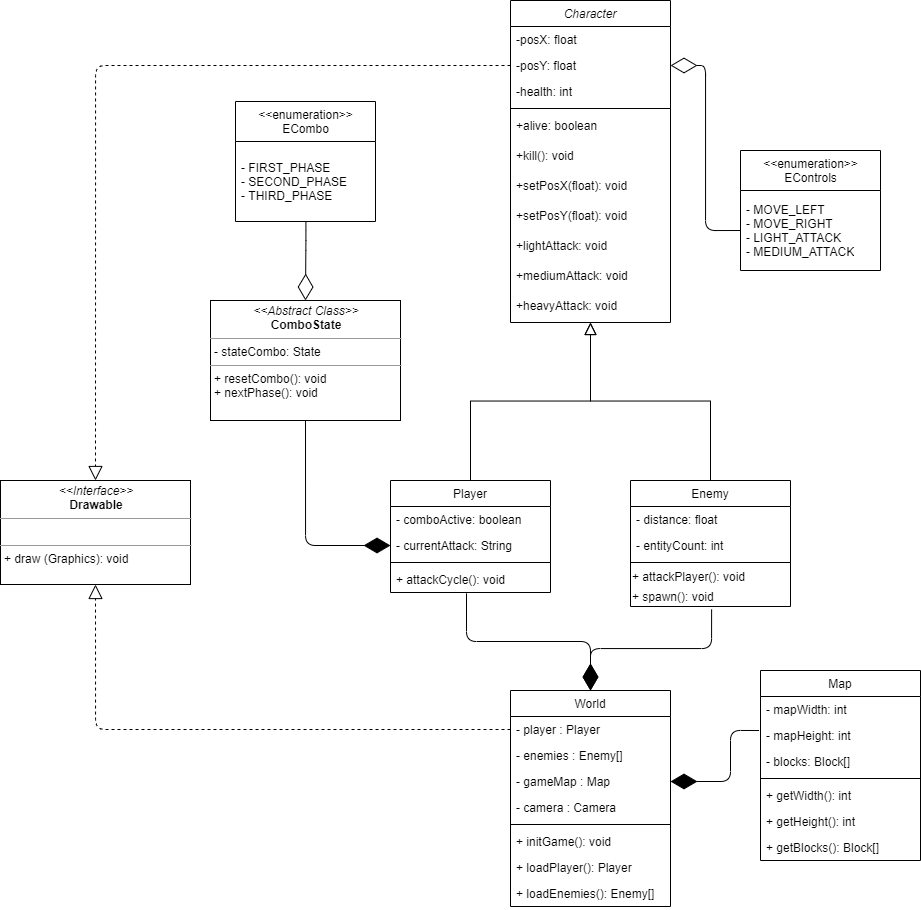

The diagram above was exported from draw.io. Its source (the exported page's mxGraphModel, read from the mxfile embedded in the PNG):
<mxGraphModel dx="2500" dy="2103" grid="1" gridSize="10" guides="1" tooltips="1" connect="1" arrows="1" fold="1" page="1" pageScale="1" pageWidth="827" pageHeight="1169" math="0" shadow="0">
  <root>
    <mxCell id="WIyWlLk6GJQsqaUBKTNV-0" />
    <mxCell id="WIyWlLk6GJQsqaUBKTNV-1" parent="WIyWlLk6GJQsqaUBKTNV-0" />
    <mxCell id="zkfFHV4jXpPFQw0GAbJ--0" value="Character" style="swimlane;fontStyle=2;align=center;verticalAlign=top;childLayout=stackLayout;horizontal=1;startSize=26;horizontalStack=0;resizeParent=1;resizeLast=0;collapsible=1;marginBottom=0;rounded=0;shadow=0;strokeWidth=1;" parent="WIyWlLk6GJQsqaUBKTNV-1" vertex="1">
      <mxGeometry x="240" y="-120" width="160" height="322" as="geometry">
        <mxRectangle x="230" y="140" width="160" height="26" as="alternateBounds" />
      </mxGeometry>
    </mxCell>
    <mxCell id="zkfFHV4jXpPFQw0GAbJ--1" value="-posX: float" style="text;align=left;verticalAlign=top;spacingLeft=4;spacingRight=4;overflow=hidden;rotatable=0;points=[[0,0.5],[1,0.5]];portConstraint=eastwest;" parent="zkfFHV4jXpPFQw0GAbJ--0" vertex="1">
      <mxGeometry y="26" width="160" height="26" as="geometry" />
    </mxCell>
    <mxCell id="zkfFHV4jXpPFQw0GAbJ--2" value="-posY: float" style="text;align=left;verticalAlign=top;spacingLeft=4;spacingRight=4;overflow=hidden;rotatable=0;points=[[0,0.5],[1,0.5]];portConstraint=eastwest;rounded=0;shadow=0;html=0;" parent="zkfFHV4jXpPFQw0GAbJ--0" vertex="1">
      <mxGeometry y="52" width="160" height="26" as="geometry" />
    </mxCell>
    <mxCell id="zkfFHV4jXpPFQw0GAbJ--3" value="-health: int" style="text;align=left;verticalAlign=top;spacingLeft=4;spacingRight=4;overflow=hidden;rotatable=0;points=[[0,0.5],[1,0.5]];portConstraint=eastwest;rounded=0;shadow=0;html=0;" parent="zkfFHV4jXpPFQw0GAbJ--0" vertex="1">
      <mxGeometry y="78" width="160" height="26" as="geometry" />
    </mxCell>
    <mxCell id="zkfFHV4jXpPFQw0GAbJ--4" value="" style="line;html=1;strokeWidth=1;align=left;verticalAlign=middle;spacingTop=-1;spacingLeft=3;spacingRight=3;rotatable=0;labelPosition=right;points=[];portConstraint=eastwest;" parent="zkfFHV4jXpPFQw0GAbJ--0" vertex="1">
      <mxGeometry y="104" width="160" height="8" as="geometry" />
    </mxCell>
    <mxCell id="zkfFHV4jXpPFQw0GAbJ--5" value="+alive: boolean" style="text;align=left;verticalAlign=top;spacingLeft=4;spacingRight=4;overflow=hidden;rotatable=0;points=[[0,0.5],[1,0.5]];portConstraint=eastwest;" parent="zkfFHV4jXpPFQw0GAbJ--0" vertex="1">
      <mxGeometry y="112" width="160" height="30" as="geometry" />
    </mxCell>
    <mxCell id="iWI6vBgvCRFdFLwqisu4-0" value="+kill(): void" style="text;align=left;verticalAlign=top;spacingLeft=4;spacingRight=4;overflow=hidden;rotatable=0;points=[[0,0.5],[1,0.5]];portConstraint=eastwest;" vertex="1" parent="zkfFHV4jXpPFQw0GAbJ--0">
      <mxGeometry y="142" width="160" height="30" as="geometry" />
    </mxCell>
    <mxCell id="uHeVqPuROUC5cEzQKcGS-0" value="+setPosX(float): void" style="text;align=left;verticalAlign=top;spacingLeft=4;spacingRight=4;overflow=hidden;rotatable=0;points=[[0,0.5],[1,0.5]];portConstraint=eastwest;" parent="zkfFHV4jXpPFQw0GAbJ--0" vertex="1">
      <mxGeometry y="172" width="160" height="30" as="geometry" />
    </mxCell>
    <mxCell id="uHeVqPuROUC5cEzQKcGS-1" value="+setPosY(float): void" style="text;align=left;verticalAlign=top;spacingLeft=4;spacingRight=4;overflow=hidden;rotatable=0;points=[[0,0.5],[1,0.5]];portConstraint=eastwest;" parent="zkfFHV4jXpPFQw0GAbJ--0" vertex="1">
      <mxGeometry y="202" width="160" height="30" as="geometry" />
    </mxCell>
    <mxCell id="uHeVqPuROUC5cEzQKcGS-13" value="+lightAttack: void" style="text;align=left;verticalAlign=top;spacingLeft=4;spacingRight=4;overflow=hidden;rotatable=0;points=[[0,0.5],[1,0.5]];portConstraint=eastwest;" parent="zkfFHV4jXpPFQw0GAbJ--0" vertex="1">
      <mxGeometry y="232" width="160" height="30" as="geometry" />
    </mxCell>
    <mxCell id="uHeVqPuROUC5cEzQKcGS-14" value="+mediumAttack: void" style="text;align=left;verticalAlign=top;spacingLeft=4;spacingRight=4;overflow=hidden;rotatable=0;points=[[0,0.5],[1,0.5]];portConstraint=eastwest;" parent="zkfFHV4jXpPFQw0GAbJ--0" vertex="1">
      <mxGeometry y="262" width="160" height="30" as="geometry" />
    </mxCell>
    <mxCell id="uHeVqPuROUC5cEzQKcGS-15" value="+heavyAttack: void" style="text;align=left;verticalAlign=top;spacingLeft=4;spacingRight=4;overflow=hidden;rotatable=0;points=[[0,0.5],[1,0.5]];portConstraint=eastwest;" parent="zkfFHV4jXpPFQw0GAbJ--0" vertex="1">
      <mxGeometry y="292" width="160" height="30" as="geometry" />
    </mxCell>
    <mxCell id="zkfFHV4jXpPFQw0GAbJ--6" value="Player" style="swimlane;fontStyle=0;align=center;verticalAlign=top;childLayout=stackLayout;horizontal=1;startSize=26;horizontalStack=0;resizeParent=1;resizeLast=0;collapsible=1;marginBottom=0;rounded=0;shadow=0;strokeWidth=1;" parent="WIyWlLk6GJQsqaUBKTNV-1" vertex="1">
      <mxGeometry x="120" y="360" width="160" height="112" as="geometry">
        <mxRectangle x="130" y="380" width="160" height="26" as="alternateBounds" />
      </mxGeometry>
    </mxCell>
    <mxCell id="zkfFHV4jXpPFQw0GAbJ--7" value="- comboActive: boolean" style="text;align=left;verticalAlign=top;spacingLeft=4;spacingRight=4;overflow=hidden;rotatable=0;points=[[0,0.5],[1,0.5]];portConstraint=eastwest;" parent="zkfFHV4jXpPFQw0GAbJ--6" vertex="1">
      <mxGeometry y="26" width="160" height="26" as="geometry" />
    </mxCell>
    <mxCell id="uHeVqPuROUC5cEzQKcGS-17" value="- currentAttack: String" style="text;align=left;verticalAlign=top;spacingLeft=4;spacingRight=4;overflow=hidden;rotatable=0;points=[[0,0.5],[1,0.5]];portConstraint=eastwest;" parent="zkfFHV4jXpPFQw0GAbJ--6" vertex="1">
      <mxGeometry y="52" width="160" height="26" as="geometry" />
    </mxCell>
    <mxCell id="zkfFHV4jXpPFQw0GAbJ--9" value="" style="line;html=1;strokeWidth=1;align=left;verticalAlign=middle;spacingTop=-1;spacingLeft=3;spacingRight=3;rotatable=0;labelPosition=right;points=[];portConstraint=eastwest;" parent="zkfFHV4jXpPFQw0GAbJ--6" vertex="1">
      <mxGeometry y="78" width="160" height="8" as="geometry" />
    </mxCell>
    <mxCell id="zkfFHV4jXpPFQw0GAbJ--10" value="+ attackCycle(): void" style="text;align=left;verticalAlign=top;spacingLeft=4;spacingRight=4;overflow=hidden;rotatable=0;points=[[0,0.5],[1,0.5]];portConstraint=eastwest;fontStyle=0" parent="zkfFHV4jXpPFQw0GAbJ--6" vertex="1">
      <mxGeometry y="86" width="160" height="26" as="geometry" />
    </mxCell>
    <mxCell id="zkfFHV4jXpPFQw0GAbJ--12" value="" style="endArrow=block;endSize=10;endFill=0;shadow=0;strokeWidth=1;rounded=0;edgeStyle=elbowEdgeStyle;elbow=vertical;" parent="WIyWlLk6GJQsqaUBKTNV-1" source="zkfFHV4jXpPFQw0GAbJ--6" target="zkfFHV4jXpPFQw0GAbJ--0" edge="1">
      <mxGeometry width="160" relative="1" as="geometry">
        <mxPoint x="200" y="203" as="sourcePoint" />
        <mxPoint x="200" y="203" as="targetPoint" />
      </mxGeometry>
    </mxCell>
    <mxCell id="zkfFHV4jXpPFQw0GAbJ--13" value="Enemy" style="swimlane;fontStyle=0;align=center;verticalAlign=top;childLayout=stackLayout;horizontal=1;startSize=26;horizontalStack=0;resizeParent=1;resizeLast=0;collapsible=1;marginBottom=0;rounded=0;shadow=0;strokeWidth=1;" parent="WIyWlLk6GJQsqaUBKTNV-1" vertex="1">
      <mxGeometry x="360" y="360" width="160" height="126" as="geometry">
        <mxRectangle x="340" y="380" width="170" height="26" as="alternateBounds" />
      </mxGeometry>
    </mxCell>
    <mxCell id="zkfFHV4jXpPFQw0GAbJ--14" value="- distance: float" style="text;align=left;verticalAlign=top;spacingLeft=4;spacingRight=4;overflow=hidden;rotatable=0;points=[[0,0.5],[1,0.5]];portConstraint=eastwest;" parent="zkfFHV4jXpPFQw0GAbJ--13" vertex="1">
      <mxGeometry y="26" width="160" height="26" as="geometry" />
    </mxCell>
    <mxCell id="uHeVqPuROUC5cEzQKcGS-12" value="- entityCount: int" style="text;align=left;verticalAlign=top;spacingLeft=4;spacingRight=4;overflow=hidden;rotatable=0;points=[[0,0.5],[1,0.5]];portConstraint=eastwest;" parent="zkfFHV4jXpPFQw0GAbJ--13" vertex="1">
      <mxGeometry y="52" width="160" height="26" as="geometry" />
    </mxCell>
    <mxCell id="zkfFHV4jXpPFQw0GAbJ--15" value="" style="line;html=1;strokeWidth=1;align=left;verticalAlign=middle;spacingTop=-1;spacingLeft=3;spacingRight=3;rotatable=0;labelPosition=right;points=[];portConstraint=eastwest;" parent="zkfFHV4jXpPFQw0GAbJ--13" vertex="1">
      <mxGeometry y="78" width="160" height="8" as="geometry" />
    </mxCell>
    <mxCell id="uHeVqPuROUC5cEzQKcGS-16" value="+ attackPlayer(): void" style="text;html=1;align=left;verticalAlign=middle;resizable=0;points=[];autosize=1;fontSize=12;" parent="zkfFHV4jXpPFQw0GAbJ--13" vertex="1">
      <mxGeometry y="86" width="160" height="20" as="geometry" />
    </mxCell>
    <mxCell id="uHeVqPuROUC5cEzQKcGS-28" value="+ spawn(): void" style="text;html=1;align=left;verticalAlign=middle;resizable=0;points=[];autosize=1;fontSize=12;" parent="zkfFHV4jXpPFQw0GAbJ--13" vertex="1">
      <mxGeometry y="106" width="160" height="20" as="geometry" />
    </mxCell>
    <mxCell id="zkfFHV4jXpPFQw0GAbJ--16" value="" style="endArrow=block;endSize=10;endFill=0;shadow=0;strokeWidth=1;rounded=0;edgeStyle=elbowEdgeStyle;elbow=vertical;" parent="WIyWlLk6GJQsqaUBKTNV-1" source="zkfFHV4jXpPFQw0GAbJ--13" target="zkfFHV4jXpPFQw0GAbJ--0" edge="1">
      <mxGeometry width="160" relative="1" as="geometry">
        <mxPoint x="210" y="373" as="sourcePoint" />
        <mxPoint x="310" y="271" as="targetPoint" />
      </mxGeometry>
    </mxCell>
    <mxCell id="uHeVqPuROUC5cEzQKcGS-8" value="&amp;lt;&amp;lt;enumeration&amp;gt;&amp;gt;&lt;br&gt;EControls" style="swimlane;fontStyle=0;align=center;verticalAlign=top;childLayout=stackLayout;horizontal=1;startSize=40;horizontalStack=0;resizeParent=1;resizeParentMax=0;resizeLast=0;collapsible=0;marginBottom=0;html=1;glass=0;strokeWidth=1;fontSize=12;" parent="WIyWlLk6GJQsqaUBKTNV-1" vertex="1">
      <mxGeometry x="470" y="30" width="140" height="120" as="geometry" />
    </mxCell>
    <mxCell id="uHeVqPuROUC5cEzQKcGS-9" value="- MOVE_LEFT&lt;br&gt;- MOVE_RIGHT&lt;br&gt;- LIGHT_ATTACK&lt;br&gt;- MEDIUM_ATTACK" style="text;html=1;strokeColor=none;fillColor=none;align=left;verticalAlign=middle;spacingLeft=4;spacingRight=4;overflow=hidden;rotatable=0;points=[[0,0.5],[1,0.5]];portConstraint=eastwest;" parent="uHeVqPuROUC5cEzQKcGS-8" vertex="1">
      <mxGeometry y="40" width="140" height="80" as="geometry" />
    </mxCell>
    <mxCell id="uHeVqPuROUC5cEzQKcGS-11" value="" style="endArrow=diamondThin;endFill=0;endSize=24;html=1;fontSize=12;exitX=0;exitY=0.5;exitDx=0;exitDy=0;entryX=1;entryY=0.5;entryDx=0;entryDy=0;edgeStyle=orthogonalEdgeStyle;" parent="WIyWlLk6GJQsqaUBKTNV-1" source="uHeVqPuROUC5cEzQKcGS-9" target="zkfFHV4jXpPFQw0GAbJ--2" edge="1">
      <mxGeometry width="160" relative="1" as="geometry">
        <mxPoint x="320" y="170" as="sourcePoint" />
        <mxPoint x="480" y="170" as="targetPoint" />
      </mxGeometry>
    </mxCell>
    <mxCell id="uHeVqPuROUC5cEzQKcGS-18" value="World" style="swimlane;fontStyle=0;align=center;verticalAlign=top;childLayout=stackLayout;horizontal=1;startSize=26;horizontalStack=0;resizeParent=1;resizeParentMax=0;resizeLast=0;collapsible=1;marginBottom=0;glass=0;strokeWidth=1;fontSize=12;" parent="WIyWlLk6GJQsqaUBKTNV-1" vertex="1">
      <mxGeometry x="240" y="570" width="160" height="216" as="geometry" />
    </mxCell>
    <mxCell id="uHeVqPuROUC5cEzQKcGS-19" value="- player : Player" style="text;strokeColor=none;fillColor=none;align=left;verticalAlign=top;spacingLeft=4;spacingRight=4;overflow=hidden;rotatable=0;points=[[0,0.5],[1,0.5]];portConstraint=eastwest;" parent="uHeVqPuROUC5cEzQKcGS-18" vertex="1">
      <mxGeometry y="26" width="160" height="26" as="geometry" />
    </mxCell>
    <mxCell id="uHeVqPuROUC5cEzQKcGS-29" value="- enemies : Enemy[]" style="text;strokeColor=none;fillColor=none;align=left;verticalAlign=top;spacingLeft=4;spacingRight=4;overflow=hidden;rotatable=0;points=[[0,0.5],[1,0.5]];portConstraint=eastwest;" parent="uHeVqPuROUC5cEzQKcGS-18" vertex="1">
      <mxGeometry y="52" width="160" height="26" as="geometry" />
    </mxCell>
    <mxCell id="uHeVqPuROUC5cEzQKcGS-30" value="- gameMap : Map" style="text;strokeColor=none;fillColor=none;align=left;verticalAlign=top;spacingLeft=4;spacingRight=4;overflow=hidden;rotatable=0;points=[[0,0.5],[1,0.5]];portConstraint=eastwest;" parent="uHeVqPuROUC5cEzQKcGS-18" vertex="1">
      <mxGeometry y="78" width="160" height="26" as="geometry" />
    </mxCell>
    <mxCell id="uHeVqPuROUC5cEzQKcGS-31" value="- camera : Camera" style="text;strokeColor=none;fillColor=none;align=left;verticalAlign=top;spacingLeft=4;spacingRight=4;overflow=hidden;rotatable=0;points=[[0,0.5],[1,0.5]];portConstraint=eastwest;" parent="uHeVqPuROUC5cEzQKcGS-18" vertex="1">
      <mxGeometry y="104" width="160" height="26" as="geometry" />
    </mxCell>
    <mxCell id="uHeVqPuROUC5cEzQKcGS-20" value="" style="line;strokeWidth=1;fillColor=none;align=left;verticalAlign=middle;spacingTop=-1;spacingLeft=3;spacingRight=3;rotatable=0;labelPosition=right;points=[];portConstraint=eastwest;" parent="uHeVqPuROUC5cEzQKcGS-18" vertex="1">
      <mxGeometry y="130" width="160" height="8" as="geometry" />
    </mxCell>
    <mxCell id="uHeVqPuROUC5cEzQKcGS-21" value="+ initGame(): void" style="text;strokeColor=none;fillColor=none;align=left;verticalAlign=top;spacingLeft=4;spacingRight=4;overflow=hidden;rotatable=0;points=[[0,0.5],[1,0.5]];portConstraint=eastwest;" parent="uHeVqPuROUC5cEzQKcGS-18" vertex="1">
      <mxGeometry y="138" width="160" height="26" as="geometry" />
    </mxCell>
    <mxCell id="uHeVqPuROUC5cEzQKcGS-48" value="+ loadPlayer(): Player" style="text;strokeColor=none;fillColor=none;align=left;verticalAlign=top;spacingLeft=4;spacingRight=4;overflow=hidden;rotatable=0;points=[[0,0.5],[1,0.5]];portConstraint=eastwest;" parent="uHeVqPuROUC5cEzQKcGS-18" vertex="1">
      <mxGeometry y="164" width="160" height="26" as="geometry" />
    </mxCell>
    <mxCell id="uHeVqPuROUC5cEzQKcGS-49" value="+ loadEnemies(): Enemy[]" style="text;strokeColor=none;fillColor=none;align=left;verticalAlign=top;spacingLeft=4;spacingRight=4;overflow=hidden;rotatable=0;points=[[0,0.5],[1,0.5]];portConstraint=eastwest;" parent="uHeVqPuROUC5cEzQKcGS-18" vertex="1">
      <mxGeometry y="190" width="160" height="26" as="geometry" />
    </mxCell>
    <mxCell id="uHeVqPuROUC5cEzQKcGS-22" value="&lt;p style=&quot;margin: 0px ; margin-top: 4px ; text-align: center&quot;&gt;&lt;i&gt;&amp;lt;&amp;lt;Interface&amp;gt;&amp;gt;&lt;/i&gt;&lt;br&gt;&lt;b&gt;Drawable&lt;/b&gt;&lt;/p&gt;&lt;hr size=&quot;1&quot;&gt;&lt;p style=&quot;margin: 0px ; margin-left: 4px&quot;&gt;&lt;br&gt;&lt;/p&gt;&lt;hr size=&quot;1&quot;&gt;&lt;p style=&quot;margin: 0px ; margin-left: 4px&quot;&gt;+ draw (Graphics): void&lt;/p&gt;" style="verticalAlign=top;align=left;overflow=fill;fontSize=12;fontFamily=Helvetica;html=1;glass=0;startSize=20;strokeWidth=1;" parent="WIyWlLk6GJQsqaUBKTNV-1" vertex="1">
      <mxGeometry x="-270" y="360" width="190" height="104" as="geometry" />
    </mxCell>
    <mxCell id="uHeVqPuROUC5cEzQKcGS-24" value="" style="endArrow=block;dashed=1;endFill=0;endSize=12;html=1;fontSize=12;entryX=0.5;entryY=0;entryDx=0;entryDy=0;edgeStyle=orthogonalEdgeStyle;" parent="WIyWlLk6GJQsqaUBKTNV-1" source="zkfFHV4jXpPFQw0GAbJ--2" target="uHeVqPuROUC5cEzQKcGS-22" edge="1">
      <mxGeometry width="160" relative="1" as="geometry">
        <mxPoint x="-10" y="490" as="sourcePoint" />
        <mxPoint x="150" y="490" as="targetPoint" />
      </mxGeometry>
    </mxCell>
    <mxCell id="uHeVqPuROUC5cEzQKcGS-25" value="" style="endArrow=block;dashed=1;endFill=0;endSize=12;html=1;fontSize=12;exitX=0;exitY=0.5;exitDx=0;exitDy=0;entryX=0.5;entryY=1;entryDx=0;entryDy=0;edgeStyle=orthogonalEdgeStyle;" parent="WIyWlLk6GJQsqaUBKTNV-1" source="uHeVqPuROUC5cEzQKcGS-19" target="uHeVqPuROUC5cEzQKcGS-22" edge="1">
      <mxGeometry width="160" relative="1" as="geometry">
        <mxPoint x="246.63999999999987" y="177.14999999999998" as="sourcePoint" />
        <mxPoint x="-75" y="356" as="targetPoint" />
      </mxGeometry>
    </mxCell>
    <mxCell id="uHeVqPuROUC5cEzQKcGS-32" value="" style="endArrow=diamondThin;endFill=1;endSize=24;html=1;fontSize=12;exitX=0.475;exitY=1.033;exitDx=0;exitDy=0;exitPerimeter=0;entryX=0.5;entryY=0;entryDx=0;entryDy=0;edgeStyle=orthogonalEdgeStyle;" parent="WIyWlLk6GJQsqaUBKTNV-1" source="zkfFHV4jXpPFQw0GAbJ--10" target="uHeVqPuROUC5cEzQKcGS-18" edge="1">
      <mxGeometry width="160" relative="1" as="geometry">
        <mxPoint x="250" y="430" as="sourcePoint" />
        <mxPoint x="410" y="430" as="targetPoint" />
      </mxGeometry>
    </mxCell>
    <mxCell id="uHeVqPuROUC5cEzQKcGS-33" value="" style="endArrow=diamondThin;endFill=1;endSize=24;html=1;fontSize=12;exitX=0.507;exitY=1.143;exitDx=0;exitDy=0;exitPerimeter=0;entryX=0.5;entryY=0;entryDx=0;entryDy=0;edgeStyle=orthogonalEdgeStyle;" parent="WIyWlLk6GJQsqaUBKTNV-1" source="uHeVqPuROUC5cEzQKcGS-28" target="uHeVqPuROUC5cEzQKcGS-18" edge="1">
      <mxGeometry width="160" relative="1" as="geometry">
        <mxPoint x="206" y="482.85800000000006" as="sourcePoint" />
        <mxPoint x="290" y="580" as="targetPoint" />
      </mxGeometry>
    </mxCell>
    <mxCell id="uHeVqPuROUC5cEzQKcGS-43" value="Map" style="swimlane;fontStyle=0;align=center;verticalAlign=top;childLayout=stackLayout;horizontal=1;startSize=26;horizontalStack=0;resizeParent=1;resizeParentMax=0;resizeLast=0;collapsible=1;marginBottom=0;glass=0;strokeWidth=1;fontSize=12;" parent="WIyWlLk6GJQsqaUBKTNV-1" vertex="1">
      <mxGeometry x="490" y="550" width="160" height="190" as="geometry" />
    </mxCell>
    <mxCell id="uHeVqPuROUC5cEzQKcGS-44" value="- mapWidth: int" style="text;strokeColor=none;fillColor=none;align=left;verticalAlign=top;spacingLeft=4;spacingRight=4;overflow=hidden;rotatable=0;points=[[0,0.5],[1,0.5]];portConstraint=eastwest;" parent="uHeVqPuROUC5cEzQKcGS-43" vertex="1">
      <mxGeometry y="26" width="160" height="26" as="geometry" />
    </mxCell>
    <mxCell id="uHeVqPuROUC5cEzQKcGS-47" value="- mapHeight: int" style="text;strokeColor=none;fillColor=none;align=left;verticalAlign=top;spacingLeft=4;spacingRight=4;overflow=hidden;rotatable=0;points=[[0,0.5],[1,0.5]];portConstraint=eastwest;" parent="uHeVqPuROUC5cEzQKcGS-43" vertex="1">
      <mxGeometry y="52" width="160" height="26" as="geometry" />
    </mxCell>
    <mxCell id="iWI6vBgvCRFdFLwqisu4-13" value="- blocks: Block[]" style="text;strokeColor=none;fillColor=none;align=left;verticalAlign=top;spacingLeft=4;spacingRight=4;overflow=hidden;rotatable=0;points=[[0,0.5],[1,0.5]];portConstraint=eastwest;" vertex="1" parent="uHeVqPuROUC5cEzQKcGS-43">
      <mxGeometry y="78" width="160" height="26" as="geometry" />
    </mxCell>
    <mxCell id="uHeVqPuROUC5cEzQKcGS-45" value="" style="line;strokeWidth=1;fillColor=none;align=left;verticalAlign=middle;spacingTop=-1;spacingLeft=3;spacingRight=3;rotatable=0;labelPosition=right;points=[];portConstraint=eastwest;" parent="uHeVqPuROUC5cEzQKcGS-43" vertex="1">
      <mxGeometry y="104" width="160" height="8" as="geometry" />
    </mxCell>
    <mxCell id="uHeVqPuROUC5cEzQKcGS-46" value="+ getWidth(): int" style="text;strokeColor=none;fillColor=none;align=left;verticalAlign=top;spacingLeft=4;spacingRight=4;overflow=hidden;rotatable=0;points=[[0,0.5],[1,0.5]];portConstraint=eastwest;" parent="uHeVqPuROUC5cEzQKcGS-43" vertex="1">
      <mxGeometry y="112" width="160" height="26" as="geometry" />
    </mxCell>
    <mxCell id="uHeVqPuROUC5cEzQKcGS-50" value="+ getHeight(): int" style="text;strokeColor=none;fillColor=none;align=left;verticalAlign=top;spacingLeft=4;spacingRight=4;overflow=hidden;rotatable=0;points=[[0,0.5],[1,0.5]];portConstraint=eastwest;" parent="uHeVqPuROUC5cEzQKcGS-43" vertex="1">
      <mxGeometry y="138" width="160" height="26" as="geometry" />
    </mxCell>
    <mxCell id="iWI6vBgvCRFdFLwqisu4-14" value="+ getBlocks(): Block[]" style="text;strokeColor=none;fillColor=none;align=left;verticalAlign=top;spacingLeft=4;spacingRight=4;overflow=hidden;rotatable=0;points=[[0,0.5],[1,0.5]];portConstraint=eastwest;" vertex="1" parent="uHeVqPuROUC5cEzQKcGS-43">
      <mxGeometry y="164" width="160" height="26" as="geometry" />
    </mxCell>
    <mxCell id="uHeVqPuROUC5cEzQKcGS-51" value="" style="endArrow=diamondThin;endFill=1;endSize=24;html=1;fontSize=12;exitX=-0.009;exitY=0.308;exitDx=0;exitDy=0;entryX=1;entryY=0.5;entryDx=0;entryDy=0;edgeStyle=orthogonalEdgeStyle;exitPerimeter=0;" parent="WIyWlLk6GJQsqaUBKTNV-1" source="uHeVqPuROUC5cEzQKcGS-47" edge="1" target="uHeVqPuROUC5cEzQKcGS-30">
      <mxGeometry width="160" relative="1" as="geometry">
        <mxPoint x="470" y="690" as="sourcePoint" />
        <mxPoint x="400" y="740" as="targetPoint" />
        <Array as="points">
          <mxPoint x="460" y="610" />
          <mxPoint x="460" y="661" />
        </Array>
      </mxGeometry>
    </mxCell>
    <mxCell id="iWI6vBgvCRFdFLwqisu4-1" value="&lt;p style=&quot;margin: 0px ; margin-top: 4px ; text-align: center&quot;&gt;&lt;i&gt;&amp;lt;&amp;lt;Abstract Class&amp;gt;&amp;gt;&lt;/i&gt;&lt;br&gt;&lt;b&gt;ComboState&lt;/b&gt;&lt;/p&gt;&lt;hr size=&quot;1&quot;&gt;&lt;p style=&quot;margin: 0px ; margin-left: 4px&quot;&gt;- stateCombo: State&lt;br&gt;&lt;/p&gt;&lt;hr size=&quot;1&quot;&gt;&lt;p style=&quot;margin: 0px ; margin-left: 4px&quot;&gt;+ resetCombo(): void&lt;/p&gt;&lt;p style=&quot;margin: 0px ; margin-left: 4px&quot;&gt;+ nextPhase(): void&lt;/p&gt;&lt;p style=&quot;margin: 0px ; margin-left: 4px&quot;&gt;&lt;br&gt;&lt;/p&gt;" style="verticalAlign=top;align=left;overflow=fill;fontSize=12;fontFamily=Helvetica;html=1;" vertex="1" parent="WIyWlLk6GJQsqaUBKTNV-1">
      <mxGeometry x="-60" y="180" width="190" height="120" as="geometry" />
    </mxCell>
    <mxCell id="iWI6vBgvCRFdFLwqisu4-2" value="" style="endArrow=diamondThin;endFill=1;endSize=24;html=1;fontSize=12;exitX=0.5;exitY=1;exitDx=0;exitDy=0;entryX=0;entryY=0.5;entryDx=0;entryDy=0;edgeStyle=orthogonalEdgeStyle;" edge="1" parent="WIyWlLk6GJQsqaUBKTNV-1" source="iWI6vBgvCRFdFLwqisu4-1" target="uHeVqPuROUC5cEzQKcGS-17">
      <mxGeometry width="160" relative="1" as="geometry">
        <mxPoint x="98.55999999999995" y="269.9979999999998" as="sourcePoint" />
        <mxPoint x="10" y="320.99" as="targetPoint" />
        <Array as="points">
          <mxPoint x="35" y="425" />
        </Array>
      </mxGeometry>
    </mxCell>
    <mxCell id="iWI6vBgvCRFdFLwqisu4-3" value="&amp;lt;&amp;lt;enumeration&amp;gt;&amp;gt;&lt;br&gt;ECombo" style="swimlane;fontStyle=0;align=center;verticalAlign=top;childLayout=stackLayout;horizontal=1;startSize=40;horizontalStack=0;resizeParent=1;resizeParentMax=0;resizeLast=0;collapsible=0;marginBottom=0;html=1;glass=0;strokeWidth=1;fontSize=12;" vertex="1" parent="WIyWlLk6GJQsqaUBKTNV-1">
      <mxGeometry x="-35" y="-19" width="140" height="120" as="geometry" />
    </mxCell>
    <mxCell id="iWI6vBgvCRFdFLwqisu4-4" value="- FIRST_PHASE&lt;br&gt;- SECOND_PHASE&lt;br&gt;- THIRD_PHASE" style="text;html=1;strokeColor=none;fillColor=none;align=left;verticalAlign=middle;spacingLeft=4;spacingRight=4;overflow=hidden;rotatable=0;points=[[0,0.5],[1,0.5]];portConstraint=eastwest;" vertex="1" parent="iWI6vBgvCRFdFLwqisu4-3">
      <mxGeometry y="40" width="140" height="80" as="geometry" />
    </mxCell>
    <mxCell id="iWI6vBgvCRFdFLwqisu4-5" value="" style="endArrow=diamondThin;endFill=0;endSize=24;html=1;fontSize=12;entryX=0.5;entryY=0;entryDx=0;entryDy=0;edgeStyle=orthogonalEdgeStyle;exitX=0.503;exitY=0.996;exitDx=0;exitDy=0;exitPerimeter=0;" edge="1" parent="WIyWlLk6GJQsqaUBKTNV-1" source="iWI6vBgvCRFdFLwqisu4-4" target="iWI6vBgvCRFdFLwqisu4-1">
      <mxGeometry width="160" relative="1" as="geometry">
        <mxPoint y="120" as="sourcePoint" />
        <mxPoint x="410" y="-45.00000000000023" as="targetPoint" />
        <Array as="points">
          <mxPoint x="35" y="120" />
          <mxPoint x="35" y="120" />
        </Array>
      </mxGeometry>
    </mxCell>
  </root>
</mxGraphModel>